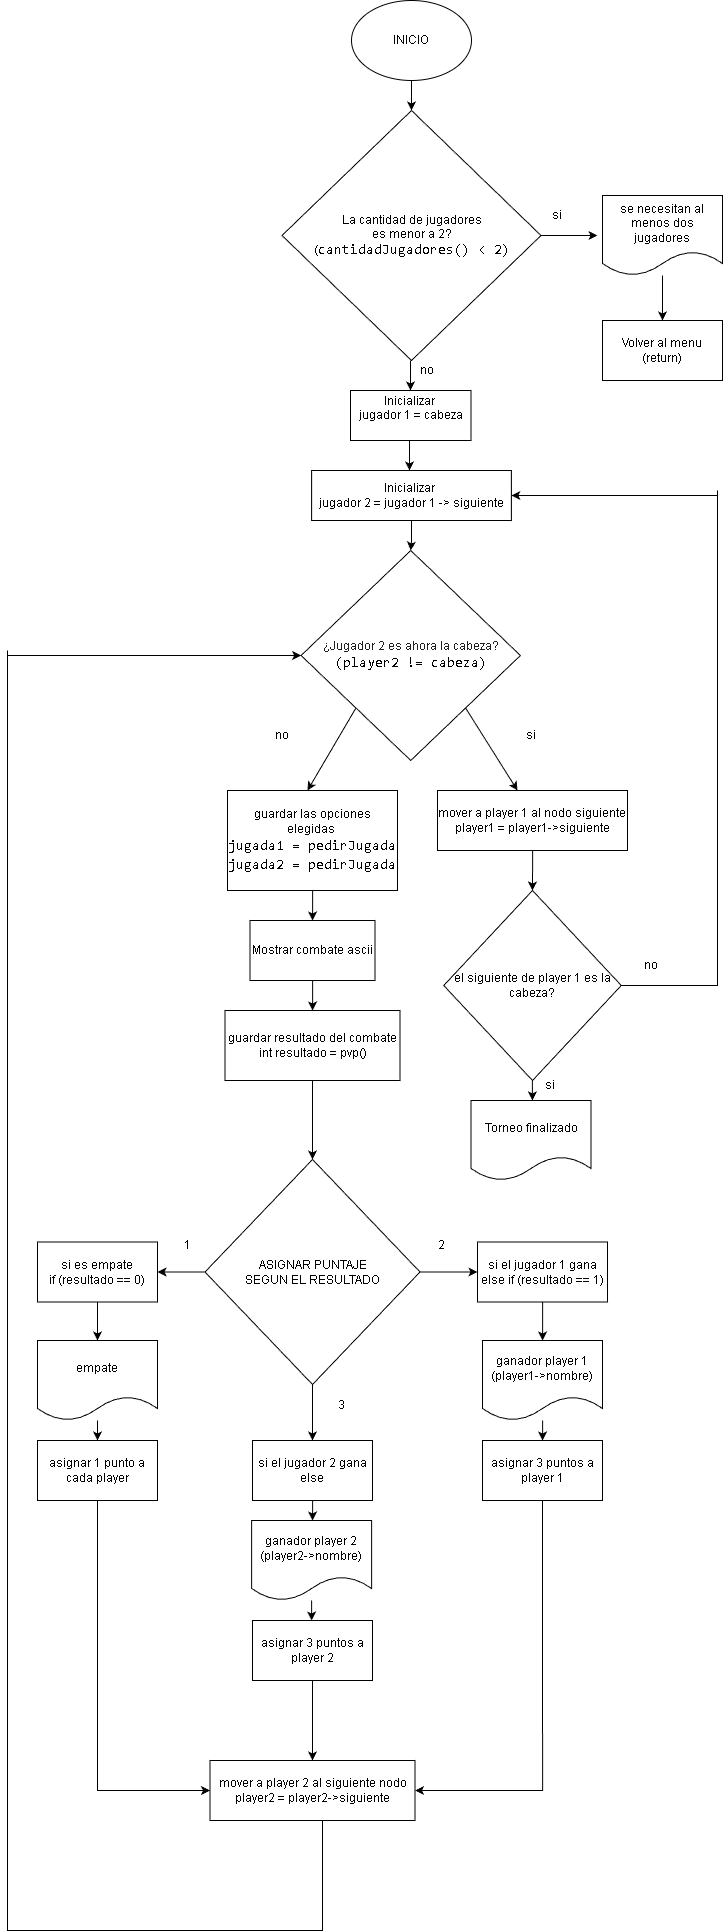

The diagram above was exported from draw.io. Its source (the exported page's mxGraphModel, read from the mxfile embedded in the PNG):
<mxGraphModel dx="1152" dy="612" grid="1" gridSize="10" guides="1" tooltips="1" connect="1" arrows="1" fold="1" page="1" pageScale="1" pageWidth="827" pageHeight="1169" math="0" shadow="0">
  <root>
    <mxCell id="0" />
    <mxCell id="1" parent="0" />
    <mxCell id="w5iCSqdCeYa19l87MVMK-2" parent="1" style="ellipse;whiteSpace=wrap;html=1;" value="INICIO" vertex="1">
      <mxGeometry height="80" width="120" x="354" y="10" as="geometry" />
    </mxCell>
    <mxCell id="w5iCSqdCeYa19l87MVMK-3" edge="1" parent="1" source="w5iCSqdCeYa19l87MVMK-2" style="endArrow=classic;html=1;rounded=0;exitX=0.5;exitY=1;exitDx=0;exitDy=0;" value="">
      <mxGeometry height="50" relative="1" width="50" as="geometry">
        <Array as="points" />
        <mxPoint x="400" y="120" as="sourcePoint" />
        <mxPoint x="414" y="120" as="targetPoint" />
      </mxGeometry>
    </mxCell>
    <mxCell id="w5iCSqdCeYa19l87MVMK-10" edge="1" parent="1" source="w5iCSqdCeYa19l87MVMK-4" style="edgeStyle=orthogonalEdgeStyle;rounded=0;orthogonalLoop=1;jettySize=auto;html=1;" value="">
      <mxGeometry relative="1" as="geometry">
        <mxPoint x="600" y="245" as="targetPoint" />
      </mxGeometry>
    </mxCell>
    <mxCell id="w5iCSqdCeYa19l87MVMK-4" parent="1" style="rhombus;whiteSpace=wrap;html=1;" value="&lt;font style=&quot;color: rgb(0, 0, 0); background-color: light-dark(#ffffff, var(--ge-dark-color, #121212));&quot;&gt;La cantidad de jugadores&lt;/font&gt;&lt;div&gt;&lt;font style=&quot;color: rgb(0, 0, 0); background-color: light-dark(#ffffff, var(--ge-dark-color, #121212));&quot;&gt;es menor a 2?&lt;/font&gt;&lt;/div&gt;&lt;div&gt;&lt;font style=&quot;background-color: light-dark(#ffffff, var(--ge-dark-color, #121212)); color: rgb(0, 0, 0);&quot;&gt;&lt;font style=&quot;color: rgb(0, 0, 0);&quot;&gt;(&lt;/font&gt;&lt;span style=&quot;font-family: Consolas, &amp;quot;Courier New&amp;quot;, monospace; font-size: 14px; white-space: pre;&quot;&gt;&lt;font style=&quot;color: rgb(0, 0, 0);&quot;&gt;cantidadJugadores()&lt;/font&gt;&lt;font style=&quot;color: rgb(0, 0, 0);&quot; color=&quot;#cccccc&quot;&gt; &amp;lt; 2)&lt;/font&gt;&lt;/span&gt;&lt;/font&gt;&lt;/div&gt;" vertex="1">
      <mxGeometry height="250" width="259" x="284.5" y="120" as="geometry" />
    </mxCell>
    <mxCell id="w5iCSqdCeYa19l87MVMK-6" edge="1" parent="1" style="endArrow=classic;html=1;rounded=0;exitX=0.5;exitY=1;exitDx=0;exitDy=0;" value="">
      <mxGeometry height="50" relative="1" width="50" as="geometry">
        <Array as="points" />
        <mxPoint x="413" y="370" as="sourcePoint" />
        <mxPoint x="413" y="400" as="targetPoint" />
      </mxGeometry>
    </mxCell>
    <mxCell id="w5iCSqdCeYa19l87MVMK-11" parent="1" style="text;html=1;whiteSpace=wrap;strokeColor=none;fillColor=none;align=center;verticalAlign=middle;rounded=0;" value="si" vertex="1">
      <mxGeometry height="30" width="60" x="530" y="210" as="geometry" />
    </mxCell>
    <mxCell id="w5iCSqdCeYa19l87MVMK-12" parent="1" style="text;html=1;whiteSpace=wrap;strokeColor=none;fillColor=none;align=center;verticalAlign=middle;rounded=0;" value="no" vertex="1">
      <mxGeometry height="40" width="60" x="400" y="360" as="geometry" />
    </mxCell>
    <mxCell id="w5iCSqdCeYa19l87MVMK-14" parent="1" style="rounded=0;whiteSpace=wrap;html=1;" value="&lt;span style=&quot;background-color: transparent;&quot;&gt;Inicializar&amp;nbsp;&lt;/span&gt;&lt;div&gt;&lt;span style=&quot;background-color: transparent;&quot;&gt;jugador 1 = cabeza&lt;/span&gt;&lt;/div&gt;&lt;div&gt;&lt;br&gt;&lt;/div&gt;" vertex="1">
      <mxGeometry height="50" width="120.5" x="353" y="400" as="geometry" />
    </mxCell>
    <mxCell id="w5iCSqdCeYa19l87MVMK-18" edge="1" parent="1" style="endArrow=classic;html=1;rounded=0;exitX=0.5;exitY=1;exitDx=0;exitDy=0;" value="">
      <mxGeometry height="50" relative="1" width="50" as="geometry">
        <mxPoint x="412" y="450" as="sourcePoint" />
        <mxPoint x="412" y="480" as="targetPoint" />
      </mxGeometry>
    </mxCell>
    <mxCell id="w5iCSqdCeYa19l87MVMK-22" edge="1" parent="1" source="w5iCSqdCeYa19l87MVMK-19" style="edgeStyle=orthogonalEdgeStyle;rounded=0;orthogonalLoop=1;jettySize=auto;html=1;" target="w5iCSqdCeYa19l87MVMK-21" value="">
      <mxGeometry relative="1" as="geometry" />
    </mxCell>
    <mxCell id="w5iCSqdCeYa19l87MVMK-19" parent="1" style="rounded=0;whiteSpace=wrap;html=1;" value="&lt;span style=&quot;background-color: transparent;&quot;&gt;Inicializar&amp;nbsp;&lt;/span&gt;&lt;div&gt;&lt;span style=&quot;background-color: transparent;&quot;&gt;jugador 2 = jugador 1 -&amp;gt; siguiente&lt;/span&gt;&lt;/div&gt;" vertex="1">
      <mxGeometry height="50" width="199.75" x="314.12" y="480" as="geometry" />
    </mxCell>
    <mxCell id="w5iCSqdCeYa19l87MVMK-21" parent="1" style="rhombus;whiteSpace=wrap;html=1;rounded=0;" value="&lt;font style=&quot;color: rgb(31, 31, 31); background-color: light-dark(#ffffff, var(--ge-dark-color, #121212));&quot;&gt;¿Jugador 2 es ahora la cabeza?&lt;/font&gt;&lt;div&gt;&lt;div style=&quot;font-family: Consolas, &amp;quot;Courier New&amp;quot;, monospace; font-size: 14px; line-height: 19px; white-space: pre;&quot;&gt;&lt;font style=&quot;background-color: light-dark(#ffffff, var(--ge-dark-color, #121212)); color: rgb(0, 0, 0);&quot;&gt;(&lt;span&gt;player2&lt;/span&gt; &lt;span&gt;!=&lt;/span&gt; &lt;span&gt;cabeza&lt;/span&gt;)&lt;/font&gt;&lt;/div&gt;&lt;/div&gt;" vertex="1">
      <mxGeometry height="210" width="219.31" x="303.59" y="560" as="geometry" />
    </mxCell>
    <mxCell id="w5iCSqdCeYa19l87MVMK-24" edge="1" parent="1" source="w5iCSqdCeYa19l87MVMK-21" style="endArrow=classic;html=1;rounded=0;exitX=1;exitY=1;exitDx=0;exitDy=0;" value="">
      <mxGeometry height="50" relative="1" width="50" as="geometry">
        <mxPoint x="410" y="730" as="sourcePoint" />
        <mxPoint x="520" y="800" as="targetPoint" />
      </mxGeometry>
    </mxCell>
    <mxCell id="w5iCSqdCeYa19l87MVMK-25" edge="1" parent="1" source="w5iCSqdCeYa19l87MVMK-21" style="endArrow=classic;html=1;rounded=0;exitX=0;exitY=1;exitDx=0;exitDy=0;" value="">
      <mxGeometry height="50" relative="1" width="50" as="geometry">
        <mxPoint x="410" y="730" as="sourcePoint" />
        <mxPoint x="310" y="800" as="targetPoint" />
      </mxGeometry>
    </mxCell>
    <mxCell id="w5iCSqdCeYa19l87MVMK-29" edge="1" parent="1" source="w5iCSqdCeYa19l87MVMK-26" style="edgeStyle=orthogonalEdgeStyle;rounded=0;orthogonalLoop=1;jettySize=auto;html=1;" target="w5iCSqdCeYa19l87MVMK-28" value="">
      <mxGeometry relative="1" as="geometry" />
    </mxCell>
    <mxCell id="w5iCSqdCeYa19l87MVMK-26" parent="1" style="rounded=0;whiteSpace=wrap;html=1;" value="&lt;span style=&quot;background-color: light-dark(#ffffff, var(--ge-dark-color, #121212));&quot;&gt;guardar las opciones elegidas&amp;nbsp;&lt;/span&gt;&lt;div&gt;&lt;div style=&quot;font-family: Consolas, &amp;quot;Courier New&amp;quot;, monospace; font-size: 14px; line-height: 19px; white-space: pre;&quot;&gt;&lt;div style=&quot;&quot;&gt;&lt;font style=&quot;color: rgb(0, 0, 0); background-color: light-dark(#ffffff, var(--ge-dark-color, #121212));&quot;&gt;jugada1 = pedirJugada&lt;/font&gt;&lt;/div&gt;&lt;div style=&quot;&quot;&gt;&lt;font style=&quot;color: rgb(0, 0, 0); background-color: light-dark(#ffffff, var(--ge-dark-color, #121212));&quot;&gt;jugada2 = pedirJugada&lt;/font&gt;&lt;/div&gt;&lt;/div&gt;&lt;/div&gt;" vertex="1">
      <mxGeometry height="100" width="170" x="230" y="800" as="geometry" />
    </mxCell>
    <mxCell id="w5iCSqdCeYa19l87MVMK-31" edge="1" parent="1" source="w5iCSqdCeYa19l87MVMK-28" style="edgeStyle=orthogonalEdgeStyle;rounded=0;orthogonalLoop=1;jettySize=auto;html=1;" target="w5iCSqdCeYa19l87MVMK-30" value="">
      <mxGeometry relative="1" as="geometry" />
    </mxCell>
    <mxCell id="w5iCSqdCeYa19l87MVMK-28" parent="1" style="whiteSpace=wrap;html=1;rounded=0;" value="Mostrar combate ascii" vertex="1">
      <mxGeometry height="60" width="125" x="252.5" y="930" as="geometry" />
    </mxCell>
    <mxCell id="w5iCSqdCeYa19l87MVMK-33" edge="1" parent="1" source="w5iCSqdCeYa19l87MVMK-30" style="edgeStyle=orthogonalEdgeStyle;rounded=0;orthogonalLoop=1;jettySize=auto;html=1;" target="w5iCSqdCeYa19l87MVMK-32" value="">
      <mxGeometry relative="1" as="geometry" />
    </mxCell>
    <mxCell id="w5iCSqdCeYa19l87MVMK-30" parent="1" style="whiteSpace=wrap;html=1;rounded=0;" value="guardar resultado del combate&lt;div&gt;int resultado = pvp()&lt;/div&gt;" vertex="1">
      <mxGeometry height="70" width="175" x="227.5" y="1020" as="geometry" />
    </mxCell>
    <mxCell id="w5iCSqdCeYa19l87MVMK-35" edge="1" parent="1" source="w5iCSqdCeYa19l87MVMK-32" style="edgeStyle=orthogonalEdgeStyle;rounded=0;orthogonalLoop=1;jettySize=auto;html=1;" target="w5iCSqdCeYa19l87MVMK-34" value="">
      <mxGeometry relative="1" as="geometry" />
    </mxCell>
    <mxCell id="w5iCSqdCeYa19l87MVMK-39" edge="1" parent="1" source="w5iCSqdCeYa19l87MVMK-32" style="edgeStyle=orthogonalEdgeStyle;rounded=0;orthogonalLoop=1;jettySize=auto;html=1;" target="w5iCSqdCeYa19l87MVMK-38" value="">
      <mxGeometry relative="1" as="geometry" />
    </mxCell>
    <mxCell id="w5iCSqdCeYa19l87MVMK-41" edge="1" parent="1" source="w5iCSqdCeYa19l87MVMK-32" style="edgeStyle=orthogonalEdgeStyle;rounded=0;orthogonalLoop=1;jettySize=auto;html=1;" target="w5iCSqdCeYa19l87MVMK-40" value="">
      <mxGeometry relative="1" as="geometry" />
    </mxCell>
    <mxCell id="w5iCSqdCeYa19l87MVMK-32" parent="1" style="rhombus;whiteSpace=wrap;html=1;rounded=0;" value="ASIGNAR PUNTAJE&lt;div&gt;SEGUN EL RESULTADO&lt;/div&gt;" vertex="1">
      <mxGeometry height="225" width="215" x="207.5" y="1169" as="geometry" />
    </mxCell>
    <mxCell id="w5iCSqdCeYa19l87MVMK-52" edge="1" parent="1" source="w5iCSqdCeYa19l87MVMK-34" style="edgeStyle=orthogonalEdgeStyle;rounded=0;orthogonalLoop=1;jettySize=auto;html=1;" target="w5iCSqdCeYa19l87MVMK-51" value="">
      <mxGeometry relative="1" as="geometry" />
    </mxCell>
    <mxCell id="w5iCSqdCeYa19l87MVMK-34" parent="1" style="whiteSpace=wrap;html=1;rounded=0;" value="si es empate&lt;div&gt;if (resultado == 0)&lt;/div&gt;" vertex="1">
      <mxGeometry height="60" width="120" x="40" y="1251.5" as="geometry" />
    </mxCell>
    <mxCell id="w5iCSqdCeYa19l87MVMK-50" edge="1" parent="1" source="w5iCSqdCeYa19l87MVMK-38" style="edgeStyle=orthogonalEdgeStyle;rounded=0;orthogonalLoop=1;jettySize=auto;html=1;" target="w5iCSqdCeYa19l87MVMK-49" value="">
      <mxGeometry relative="1" as="geometry" />
    </mxCell>
    <mxCell id="w5iCSqdCeYa19l87MVMK-38" parent="1" style="whiteSpace=wrap;html=1;rounded=0;" value="si el jugador 1 gana&lt;div&gt;else if (resultado == 1)&lt;/div&gt;" vertex="1">
      <mxGeometry height="60" width="130" x="480" y="1251.5" as="geometry" />
    </mxCell>
    <mxCell id="w5iCSqdCeYa19l87MVMK-58" edge="1" parent="1" source="w5iCSqdCeYa19l87MVMK-40" style="edgeStyle=orthogonalEdgeStyle;rounded=0;orthogonalLoop=1;jettySize=auto;html=1;" target="w5iCSqdCeYa19l87MVMK-57" value="">
      <mxGeometry relative="1" as="geometry" />
    </mxCell>
    <mxCell id="w5iCSqdCeYa19l87MVMK-40" parent="1" style="whiteSpace=wrap;html=1;rounded=0;" value="si el jugador 2 gana&lt;div&gt;else&lt;/div&gt;" vertex="1">
      <mxGeometry height="60" width="120" x="255" y="1450" as="geometry" />
    </mxCell>
    <mxCell id="w5iCSqdCeYa19l87MVMK-42" parent="1" style="text;html=1;whiteSpace=wrap;strokeColor=none;fillColor=none;align=center;verticalAlign=middle;rounded=0;" value="2" vertex="1">
      <mxGeometry height="30" width="60" x="414" y="1240" as="geometry" />
    </mxCell>
    <mxCell id="w5iCSqdCeYa19l87MVMK-43" parent="1" style="text;html=1;whiteSpace=wrap;strokeColor=none;fillColor=none;align=center;verticalAlign=middle;rounded=0;" value="1" vertex="1">
      <mxGeometry height="30" width="60" x="160" y="1240" as="geometry" />
    </mxCell>
    <mxCell id="w5iCSqdCeYa19l87MVMK-46" parent="1" style="text;html=1;whiteSpace=wrap;strokeColor=none;fillColor=none;align=center;verticalAlign=middle;rounded=0;" value="3" vertex="1">
      <mxGeometry height="30" width="60" x="314.12" y="1400" as="geometry" />
    </mxCell>
    <mxCell id="w5iCSqdCeYa19l87MVMK-56" edge="1" parent="1" source="w5iCSqdCeYa19l87MVMK-49" style="edgeStyle=orthogonalEdgeStyle;rounded=0;orthogonalLoop=1;jettySize=auto;html=1;" target="w5iCSqdCeYa19l87MVMK-55" value="">
      <mxGeometry relative="1" as="geometry" />
    </mxCell>
    <mxCell id="w5iCSqdCeYa19l87MVMK-49" parent="1" style="shape=document;whiteSpace=wrap;html=1;boundedLbl=1;rounded=0;" value="ganador player 1&lt;div&gt;(player1-&amp;gt;nombre)&lt;/div&gt;" vertex="1">
      <mxGeometry height="80" width="120" x="485" y="1350" as="geometry" />
    </mxCell>
    <mxCell id="w5iCSqdCeYa19l87MVMK-54" edge="1" parent="1" source="w5iCSqdCeYa19l87MVMK-51" style="edgeStyle=orthogonalEdgeStyle;rounded=0;orthogonalLoop=1;jettySize=auto;html=1;" target="w5iCSqdCeYa19l87MVMK-53" value="">
      <mxGeometry relative="1" as="geometry" />
    </mxCell>
    <mxCell id="w5iCSqdCeYa19l87MVMK-51" parent="1" style="shape=document;whiteSpace=wrap;html=1;boundedLbl=1;rounded=0;" value="empate" vertex="1">
      <mxGeometry height="80" width="120" x="40" y="1350" as="geometry" />
    </mxCell>
    <mxCell id="w5iCSqdCeYa19l87MVMK-67" edge="1" parent="1" source="w5iCSqdCeYa19l87MVMK-53" style="edgeStyle=orthogonalEdgeStyle;rounded=0;orthogonalLoop=1;jettySize=auto;html=1;exitX=0.5;exitY=1;exitDx=0;exitDy=0;entryX=0;entryY=0.5;entryDx=0;entryDy=0;" target="w5iCSqdCeYa19l87MVMK-62">
      <mxGeometry relative="1" as="geometry" />
    </mxCell>
    <mxCell id="w5iCSqdCeYa19l87MVMK-53" parent="1" style="whiteSpace=wrap;html=1;rounded=0;" value="asignar 1 punto a cada player" vertex="1">
      <mxGeometry height="60" width="120" x="40" y="1450" as="geometry" />
    </mxCell>
    <mxCell id="w5iCSqdCeYa19l87MVMK-65" edge="1" parent="1" source="w5iCSqdCeYa19l87MVMK-55" style="edgeStyle=orthogonalEdgeStyle;rounded=0;orthogonalLoop=1;jettySize=auto;html=1;exitX=0.5;exitY=1;exitDx=0;exitDy=0;entryX=1;entryY=0.5;entryDx=0;entryDy=0;" target="w5iCSqdCeYa19l87MVMK-62">
      <mxGeometry relative="1" as="geometry" />
    </mxCell>
    <mxCell id="w5iCSqdCeYa19l87MVMK-55" parent="1" style="whiteSpace=wrap;html=1;rounded=0;" value="asignar 3 puntos a player 1" vertex="1">
      <mxGeometry height="60" width="120" x="485" y="1450" as="geometry" />
    </mxCell>
    <mxCell id="w5iCSqdCeYa19l87MVMK-60" edge="1" parent="1" source="w5iCSqdCeYa19l87MVMK-57" style="edgeStyle=orthogonalEdgeStyle;rounded=0;orthogonalLoop=1;jettySize=auto;html=1;" target="w5iCSqdCeYa19l87MVMK-59" value="">
      <mxGeometry relative="1" as="geometry" />
    </mxCell>
    <mxCell id="w5iCSqdCeYa19l87MVMK-57" parent="1" style="shape=document;whiteSpace=wrap;html=1;boundedLbl=1;rounded=0;" value="ganador player 2&lt;div&gt;(player2-&amp;gt;nombre)&lt;/div&gt;" vertex="1">
      <mxGeometry height="80" width="120" x="254.12" y="1530" as="geometry" />
    </mxCell>
    <mxCell id="w5iCSqdCeYa19l87MVMK-63" edge="1" parent="1" source="w5iCSqdCeYa19l87MVMK-59" style="edgeStyle=orthogonalEdgeStyle;rounded=0;orthogonalLoop=1;jettySize=auto;html=1;" target="w5iCSqdCeYa19l87MVMK-62" value="">
      <mxGeometry relative="1" as="geometry" />
    </mxCell>
    <mxCell id="w5iCSqdCeYa19l87MVMK-59" parent="1" style="whiteSpace=wrap;html=1;rounded=0;" value="asignar 3 puntos a player 2" vertex="1">
      <mxGeometry height="60" width="120" x="255" y="1630" as="geometry" />
    </mxCell>
    <mxCell id="w5iCSqdCeYa19l87MVMK-62" parent="1" style="whiteSpace=wrap;html=1;rounded=0;" value="mover a player 2 al siguiente nodo&lt;div&gt;player2 = player2-&amp;gt;siguiente&lt;/div&gt;" vertex="1">
      <mxGeometry height="60" width="205" x="212.5" y="1770" as="geometry" />
    </mxCell>
    <mxCell id="w5iCSqdCeYa19l87MVMK-69" edge="1" parent="1" style="endArrow=none;html=1;rounded=0;entryX=0.5;entryY=1;entryDx=0;entryDy=0;" value="">
      <mxGeometry height="50" relative="1" width="50" as="geometry">
        <Array as="points">
          <mxPoint x="10" y="1940" />
          <mxPoint x="325" y="1940" />
        </Array>
        <mxPoint x="10" y="660" as="sourcePoint" />
        <mxPoint x="325" y="1830" as="targetPoint" />
      </mxGeometry>
    </mxCell>
    <mxCell id="w5iCSqdCeYa19l87MVMK-70" edge="1" parent="1" style="endArrow=classic;html=1;rounded=0;entryX=0;entryY=0.5;entryDx=0;entryDy=0;" target="w5iCSqdCeYa19l87MVMK-21" value="">
      <mxGeometry height="50" relative="1" width="50" as="geometry">
        <Array as="points" />
        <mxPoint x="10" y="665" as="sourcePoint" />
        <mxPoint x="420" y="670" as="targetPoint" />
      </mxGeometry>
    </mxCell>
    <mxCell id="w5iCSqdCeYa19l87MVMK-73" edge="1" parent="1" source="w5iCSqdCeYa19l87MVMK-71" style="edgeStyle=orthogonalEdgeStyle;rounded=0;orthogonalLoop=1;jettySize=auto;html=1;" target="w5iCSqdCeYa19l87MVMK-72" value="">
      <mxGeometry relative="1" as="geometry" />
    </mxCell>
    <mxCell id="w5iCSqdCeYa19l87MVMK-71" parent="1" style="rounded=0;whiteSpace=wrap;html=1;" value="mover a player 1 al nodo siguiente&lt;div&gt;player1 = player1-&amp;gt;siguiente&lt;/div&gt;" vertex="1">
      <mxGeometry height="60" width="190" x="440" y="800" as="geometry" />
    </mxCell>
    <mxCell id="w5iCSqdCeYa19l87MVMK-75" edge="1" parent="1" source="w5iCSqdCeYa19l87MVMK-72" style="edgeStyle=orthogonalEdgeStyle;rounded=0;orthogonalLoop=1;jettySize=auto;html=1;" target="w5iCSqdCeYa19l87MVMK-74" value="">
      <mxGeometry relative="1" as="geometry" />
    </mxCell>
    <mxCell id="w5iCSqdCeYa19l87MVMK-72" parent="1" style="rhombus;whiteSpace=wrap;html=1;rounded=0;" value="el siguiente de player 1 es la cabeza?" vertex="1">
      <mxGeometry height="190" width="177.5" x="446.25" y="900" as="geometry" />
    </mxCell>
    <mxCell id="w5iCSqdCeYa19l87MVMK-74" parent="1" style="shape=document;whiteSpace=wrap;html=1;boundedLbl=1;rounded=0;" value="Torneo finalizado" vertex="1">
      <mxGeometry height="80" width="120" x="473.5" y="1110" as="geometry" />
    </mxCell>
    <mxCell id="w5iCSqdCeYa19l87MVMK-76" edge="1" parent="1" source="w5iCSqdCeYa19l87MVMK-72" style="endArrow=none;html=1;rounded=0;exitX=1;exitY=0.5;exitDx=0;exitDy=0;" value="">
      <mxGeometry height="50" relative="1" width="50" as="geometry">
        <Array as="points">
          <mxPoint x="720" y="995" />
        </Array>
        <mxPoint x="450" y="800" as="sourcePoint" />
        <mxPoint x="720" y="500" as="targetPoint" />
      </mxGeometry>
    </mxCell>
    <mxCell id="w5iCSqdCeYa19l87MVMK-77" edge="1" parent="1" style="endArrow=classic;html=1;rounded=0;entryX=1;entryY=0.5;entryDx=0;entryDy=0;" target="w5iCSqdCeYa19l87MVMK-19" value="">
      <mxGeometry height="50" relative="1" width="50" as="geometry">
        <mxPoint x="720" y="505" as="sourcePoint" />
        <mxPoint x="500" y="750" as="targetPoint" />
      </mxGeometry>
    </mxCell>
    <mxCell id="w5iCSqdCeYa19l87MVMK-78" parent="1" style="text;html=1;whiteSpace=wrap;strokeColor=none;fillColor=none;align=center;verticalAlign=middle;rounded=0;" value="si" vertex="1">
      <mxGeometry height="30" width="60" x="522.9" y="1080" as="geometry" />
    </mxCell>
    <mxCell id="w5iCSqdCeYa19l87MVMK-79" parent="1" style="text;html=1;whiteSpace=wrap;strokeColor=none;fillColor=none;align=center;verticalAlign=middle;rounded=0;" value="no" vertex="1">
      <mxGeometry height="30" width="60" x="623.75" y="960" as="geometry" />
    </mxCell>
    <mxCell id="w5iCSqdCeYa19l87MVMK-83" edge="1" parent="1" source="w5iCSqdCeYa19l87MVMK-81" style="edgeStyle=orthogonalEdgeStyle;rounded=0;orthogonalLoop=1;jettySize=auto;html=1;" target="w5iCSqdCeYa19l87MVMK-82" value="">
      <mxGeometry relative="1" as="geometry" />
    </mxCell>
    <mxCell id="w5iCSqdCeYa19l87MVMK-81" parent="1" style="shape=document;whiteSpace=wrap;html=1;boundedLbl=1;" value="se necesitan al menos dos jugadores" vertex="1">
      <mxGeometry height="80" width="120" x="605" y="205" as="geometry" />
    </mxCell>
    <mxCell id="w5iCSqdCeYa19l87MVMK-82" parent="1" style="whiteSpace=wrap;html=1;" value="Volver al menu&lt;div&gt;(return)&lt;/div&gt;" vertex="1">
      <mxGeometry height="60" width="120" x="605" y="330" as="geometry" />
    </mxCell>
    <mxCell id="w5iCSqdCeYa19l87MVMK-84" parent="1" style="text;html=1;whiteSpace=wrap;strokeColor=none;fillColor=none;align=center;verticalAlign=middle;rounded=0;" value="si" vertex="1">
      <mxGeometry height="30" width="60" x="503.5" y="730" as="geometry" />
    </mxCell>
    <mxCell id="w5iCSqdCeYa19l87MVMK-85" parent="1" style="text;html=1;whiteSpace=wrap;strokeColor=none;fillColor=none;align=center;verticalAlign=middle;rounded=0;" value="no" vertex="1">
      <mxGeometry height="30" width="60" x="255" y="730" as="geometry" />
    </mxCell>
  </root>
</mxGraphModel>